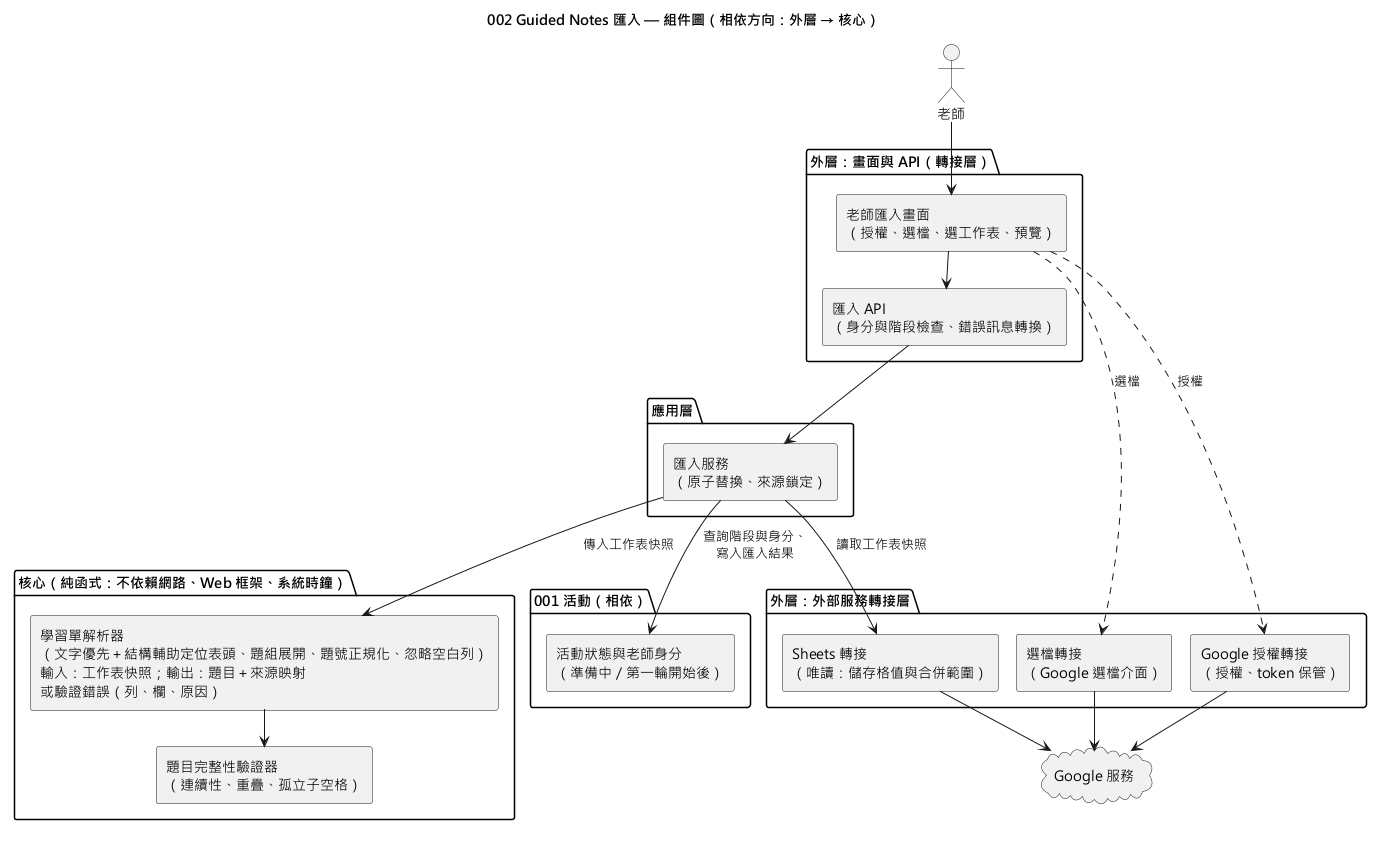

The diagram above was rendered by PlantUML. Its source (embedded in the PNG):
@startuml 002-guided-notes-import-component
!pragma layout smetana
skinparam defaultFontName "Microsoft JhengHei"
skinparam componentStyle rectangle
title 002 Guided Notes 匯入 — 組件圖（相依方向：外層 → 核心）

actor "老師" as Teacher

package "外層：畫面與 API（轉接層）" {
  [老師匯入畫面\n（授權、選檔、選工作表、預覽）] as UI
  [匯入 API\n（身分與階段檢查、錯誤訊息轉換）] as Api
}

package "應用層" {
  [匯入服務\n（原子替換、來源鎖定）] as ImportService
}

package "核心（純函式：不依賴網路、Web 框架、系統時鐘）" {
  [學習單解析器\n（文字優先＋結構輔助定位表頭、題組展開、題號正規化、忽略空白列）\n輸入：工作表快照；輸出：題目＋來源映射\n或驗證錯誤（列、欄、原因）] as Parser
  [題目完整性驗證器\n（連續性、重疊、孤立子空格）] as Validator
}

package "外層：外部服務轉接層" {
  [Google 授權轉接\n（授權、token 保管）] as AuthAdapter
  [選檔轉接\n（Google 選檔介面）] as PickerAdapter
  [Sheets 轉接\n（唯讀：儲存格值與合併範圍）] as SheetsAdapter
}

package "001 活動（相依）" {
  [活動狀態與老師身分\n（準備中／第一輪開始後）] as Activity
}

cloud "Google 服務" as Google

Teacher --> UI
UI --> Api
UI ..> PickerAdapter : 選檔
UI ..> AuthAdapter : 授權
Api --> ImportService
ImportService --> Activity : 查詢階段與身分、\n寫入匯入結果
ImportService --> SheetsAdapter : 讀取工作表快照
ImportService --> Parser : 傳入工作表快照
Parser --> Validator
SheetsAdapter --> Google
AuthAdapter --> Google
PickerAdapter --> Google
@enduml